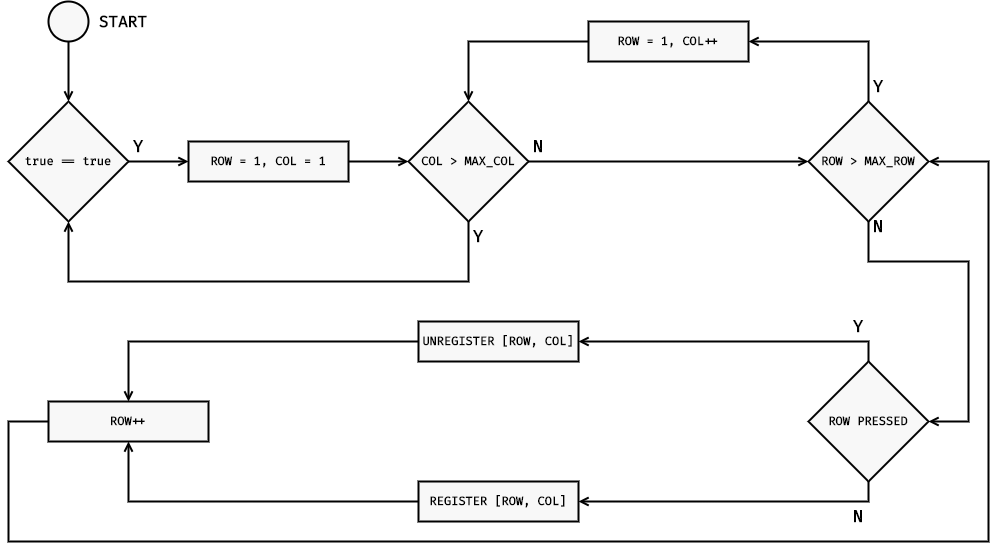

The diagram above was exported from draw.io. Its source (the exported page's mxGraphModel, read from the mxfile embedded in the PNG):
<mxGraphModel dx="1408" dy="891" grid="1" gridSize="10" guides="1" tooltips="1" connect="1" arrows="1" fold="1" page="1" pageScale="1" pageWidth="1169" pageHeight="827" math="0" shadow="0">
  <root>
    <mxCell id="0" />
    <mxCell id="1" parent="0" />
    <mxCell id="We528TYFK0W0RjIyf2Wk-9" style="edgeStyle=orthogonalEdgeStyle;rounded=0;orthogonalLoop=1;jettySize=auto;html=1;entryX=0;entryY=0.5;entryDx=0;entryDy=0;fontFamily=Fira Code;fontSource=https%3A%2F%2Ffonts.googleapis.com%2Fcss%3Ffamily%3DFira%2BCode;fontSize=17;endArrow=open;endFill=0;strokeWidth=2;" edge="1" parent="1" source="We528TYFK0W0RjIyf2Wk-1" target="We528TYFK0W0RjIyf2Wk-5">
      <mxGeometry relative="1" as="geometry" />
    </mxCell>
    <mxCell id="We528TYFK0W0RjIyf2Wk-1" value="&lt;font face=&quot;Fira Code&quot;&gt;&lt;b&gt;ROW = 1, COL = 1&lt;/b&gt;&lt;/font&gt;" style="rounded=0;whiteSpace=wrap;html=1;strokeWidth=2;fillColor=#F8F8F8;" vertex="1" parent="1">
      <mxGeometry x="240" y="300" width="160" height="40" as="geometry" />
    </mxCell>
    <mxCell id="We528TYFK0W0RjIyf2Wk-3" style="edgeStyle=orthogonalEdgeStyle;rounded=0;orthogonalLoop=1;jettySize=auto;html=1;entryX=0;entryY=0.5;entryDx=0;entryDy=0;fontFamily=Fira Code;fontSource=https%3A%2F%2Ffonts.googleapis.com%2Fcss%3Ffamily%3DFira%2BCode;endArrow=open;endFill=0;strokeWidth=2;" edge="1" parent="1" source="We528TYFK0W0RjIyf2Wk-2" target="We528TYFK0W0RjIyf2Wk-1">
      <mxGeometry relative="1" as="geometry" />
    </mxCell>
    <mxCell id="We528TYFK0W0RjIyf2Wk-2" value="&lt;font face=&quot;Fira Code&quot;&gt;&lt;b&gt;true == true&lt;/b&gt;&lt;/font&gt;" style="rhombus;whiteSpace=wrap;html=1;strokeWidth=2;fillColor=#F8F8F8;" vertex="1" parent="1">
      <mxGeometry x="60" y="260" width="120" height="120" as="geometry" />
    </mxCell>
    <mxCell id="We528TYFK0W0RjIyf2Wk-6" style="edgeStyle=orthogonalEdgeStyle;rounded=0;orthogonalLoop=1;jettySize=auto;html=1;entryX=0.5;entryY=1;entryDx=0;entryDy=0;fontFamily=Fira Code;fontSource=https%3A%2F%2Ffonts.googleapis.com%2Fcss%3Ffamily%3DFira%2BCode;endArrow=open;endFill=0;strokeWidth=2;" edge="1" parent="1" source="We528TYFK0W0RjIyf2Wk-5" target="We528TYFK0W0RjIyf2Wk-2">
      <mxGeometry relative="1" as="geometry">
        <Array as="points">
          <mxPoint x="520" y="440" />
          <mxPoint x="120" y="440" />
        </Array>
      </mxGeometry>
    </mxCell>
    <mxCell id="We528TYFK0W0RjIyf2Wk-41" style="edgeStyle=orthogonalEdgeStyle;rounded=0;orthogonalLoop=1;jettySize=auto;html=1;entryX=0;entryY=0.5;entryDx=0;entryDy=0;fontFamily=Fira Code;fontSource=https%3A%2F%2Ffonts.googleapis.com%2Fcss%3Ffamily%3DFira%2BCode;fontSize=16;endArrow=open;endFill=0;strokeWidth=2;" edge="1" parent="1" source="We528TYFK0W0RjIyf2Wk-5" target="We528TYFK0W0RjIyf2Wk-12">
      <mxGeometry relative="1" as="geometry" />
    </mxCell>
    <mxCell id="We528TYFK0W0RjIyf2Wk-5" value="&lt;font face=&quot;Fira Code&quot;&gt;&lt;b&gt;COL &amp;gt; MAX_COL&lt;/b&gt;&lt;/font&gt;" style="rhombus;whiteSpace=wrap;html=1;strokeWidth=2;fillColor=#F8F8F8;" vertex="1" parent="1">
      <mxGeometry x="460" y="260" width="120" height="120" as="geometry" />
    </mxCell>
    <mxCell id="We528TYFK0W0RjIyf2Wk-7" value="&lt;font style=&quot;font-size: 17px;&quot;&gt;Y&lt;/font&gt;" style="rounded=0;whiteSpace=wrap;html=1;fillColor=none;fontSize=17;fontFamily=Fira Code;fontSource=https%3A%2F%2Ffonts.googleapis.com%2Fcss%3Ffamily%3DFira%2BCode;fontStyle=1;strokeWidth=2;strokeColor=none;" vertex="1" parent="1">
      <mxGeometry x="520" y="380" width="20" height="30" as="geometry" />
    </mxCell>
    <mxCell id="We528TYFK0W0RjIyf2Wk-8" value="&lt;font style=&quot;font-size: 17px;&quot;&gt;Y&lt;/font&gt;" style="rounded=0;whiteSpace=wrap;html=1;fillColor=none;fontSize=17;fontFamily=Fira Code;fontSource=https%3A%2F%2Ffonts.googleapis.com%2Fcss%3Ffamily%3DFira%2BCode;fontStyle=1;strokeWidth=2;strokeColor=none;" vertex="1" parent="1">
      <mxGeometry x="180" y="290" width="20" height="30" as="geometry" />
    </mxCell>
    <mxCell id="We528TYFK0W0RjIyf2Wk-39" style="edgeStyle=orthogonalEdgeStyle;rounded=0;orthogonalLoop=1;jettySize=auto;html=1;entryX=1;entryY=0.5;entryDx=0;entryDy=0;fontFamily=Fira Code;fontSource=https%3A%2F%2Ffonts.googleapis.com%2Fcss%3Ffamily%3DFira%2BCode;fontSize=16;endArrow=open;endFill=0;strokeWidth=2;" edge="1" parent="1" source="We528TYFK0W0RjIyf2Wk-12" target="We528TYFK0W0RjIyf2Wk-38">
      <mxGeometry relative="1" as="geometry">
        <Array as="points">
          <mxPoint x="920" y="200" />
        </Array>
      </mxGeometry>
    </mxCell>
    <mxCell id="We528TYFK0W0RjIyf2Wk-52" style="edgeStyle=orthogonalEdgeStyle;rounded=0;orthogonalLoop=1;jettySize=auto;html=1;entryX=1;entryY=0.5;entryDx=0;entryDy=0;fontFamily=Fira Code;fontSource=https%3A%2F%2Ffonts.googleapis.com%2Fcss%3Ffamily%3DFira%2BCode;fontSize=16;endArrow=open;endFill=0;strokeWidth=2;" edge="1" parent="1">
      <mxGeometry relative="1" as="geometry">
        <mxPoint x="920" y="380" as="sourcePoint" />
        <mxPoint x="980" y="580" as="targetPoint" />
        <Array as="points">
          <mxPoint x="920" y="420" />
          <mxPoint x="1020" y="420" />
          <mxPoint x="1020" y="580" />
        </Array>
      </mxGeometry>
    </mxCell>
    <mxCell id="We528TYFK0W0RjIyf2Wk-12" value="&lt;font face=&quot;Fira Code&quot;&gt;&lt;b&gt;ROW &amp;gt; MAX_ROW&lt;/b&gt;&lt;/font&gt;" style="rhombus;whiteSpace=wrap;html=1;strokeWidth=2;fillColor=#F8F8F8;" vertex="1" parent="1">
      <mxGeometry x="860" y="260" width="120" height="120" as="geometry" />
    </mxCell>
    <mxCell id="We528TYFK0W0RjIyf2Wk-44" style="edgeStyle=orthogonalEdgeStyle;rounded=0;orthogonalLoop=1;jettySize=auto;html=1;entryX=1;entryY=0.5;entryDx=0;entryDy=0;fontFamily=Fira Code;fontSource=https%3A%2F%2Ffonts.googleapis.com%2Fcss%3Ffamily%3DFira%2BCode;fontSize=16;endArrow=open;endFill=0;strokeWidth=2;exitX=0.5;exitY=0;exitDx=0;exitDy=0;" edge="1" parent="1" source="We528TYFK0W0RjIyf2Wk-17" target="We528TYFK0W0RjIyf2Wk-21">
      <mxGeometry relative="1" as="geometry">
        <Array as="points">
          <mxPoint x="920" y="500" />
        </Array>
      </mxGeometry>
    </mxCell>
    <mxCell id="We528TYFK0W0RjIyf2Wk-45" style="edgeStyle=orthogonalEdgeStyle;rounded=0;orthogonalLoop=1;jettySize=auto;html=1;entryX=1;entryY=0.5;entryDx=0;entryDy=0;fontFamily=Fira Code;fontSource=https%3A%2F%2Ffonts.googleapis.com%2Fcss%3Ffamily%3DFira%2BCode;fontSize=16;endArrow=open;endFill=0;strokeWidth=2;exitX=0.5;exitY=1;exitDx=0;exitDy=0;" edge="1" parent="1" source="We528TYFK0W0RjIyf2Wk-17" target="We528TYFK0W0RjIyf2Wk-20">
      <mxGeometry relative="1" as="geometry">
        <Array as="points">
          <mxPoint x="920" y="660" />
        </Array>
      </mxGeometry>
    </mxCell>
    <mxCell id="We528TYFK0W0RjIyf2Wk-17" value="&lt;font face=&quot;Fira Code&quot;&gt;&lt;b&gt;ROW PRESSED&lt;/b&gt;&lt;/font&gt;" style="rhombus;whiteSpace=wrap;html=1;strokeWidth=2;fillColor=#F8F8F8;" vertex="1" parent="1">
      <mxGeometry x="860" y="520" width="120" height="120" as="geometry" />
    </mxCell>
    <mxCell id="We528TYFK0W0RjIyf2Wk-47" style="edgeStyle=orthogonalEdgeStyle;rounded=0;orthogonalLoop=1;jettySize=auto;html=1;entryX=0.5;entryY=1;entryDx=0;entryDy=0;fontFamily=Fira Code;fontSource=https%3A%2F%2Ffonts.googleapis.com%2Fcss%3Ffamily%3DFira%2BCode;fontSize=16;endArrow=open;endFill=0;strokeWidth=2;" edge="1" parent="1" source="We528TYFK0W0RjIyf2Wk-20" target="We528TYFK0W0RjIyf2Wk-23">
      <mxGeometry relative="1" as="geometry" />
    </mxCell>
    <mxCell id="We528TYFK0W0RjIyf2Wk-20" value="&lt;font face=&quot;Fira Code&quot;&gt;&lt;b&gt;REGISTER [ROW, COL]&lt;/b&gt;&lt;/font&gt;" style="rounded=0;whiteSpace=wrap;html=1;strokeWidth=2;fillColor=#F8F8F8;" vertex="1" parent="1">
      <mxGeometry x="470" y="640" width="160" height="40" as="geometry" />
    </mxCell>
    <mxCell id="We528TYFK0W0RjIyf2Wk-46" style="edgeStyle=orthogonalEdgeStyle;rounded=0;orthogonalLoop=1;jettySize=auto;html=1;entryX=0.5;entryY=0;entryDx=0;entryDy=0;fontFamily=Fira Code;fontSource=https%3A%2F%2Ffonts.googleapis.com%2Fcss%3Ffamily%3DFira%2BCode;fontSize=16;endArrow=open;endFill=0;strokeWidth=2;" edge="1" parent="1" source="We528TYFK0W0RjIyf2Wk-21" target="We528TYFK0W0RjIyf2Wk-23">
      <mxGeometry relative="1" as="geometry" />
    </mxCell>
    <mxCell id="We528TYFK0W0RjIyf2Wk-21" value="&lt;font face=&quot;Fira Code&quot;&gt;&lt;b&gt;UNREGISTER [ROW, COL]&lt;/b&gt;&lt;/font&gt;" style="rounded=0;whiteSpace=wrap;html=1;strokeWidth=2;fillColor=#F8F8F8;" vertex="1" parent="1">
      <mxGeometry x="470" y="480" width="160" height="40" as="geometry" />
    </mxCell>
    <mxCell id="We528TYFK0W0RjIyf2Wk-49" style="edgeStyle=orthogonalEdgeStyle;rounded=0;orthogonalLoop=1;jettySize=auto;html=1;entryX=1;entryY=0.5;entryDx=0;entryDy=0;fontFamily=Fira Code;fontSource=https%3A%2F%2Ffonts.googleapis.com%2Fcss%3Ffamily%3DFira%2BCode;fontSize=16;endArrow=open;endFill=0;strokeWidth=2;" edge="1" parent="1" source="We528TYFK0W0RjIyf2Wk-23" target="We528TYFK0W0RjIyf2Wk-12">
      <mxGeometry relative="1" as="geometry">
        <Array as="points">
          <mxPoint x="60" y="580" />
          <mxPoint x="60" y="700" />
          <mxPoint x="1040" y="700" />
          <mxPoint x="1040" y="320" />
        </Array>
      </mxGeometry>
    </mxCell>
    <mxCell id="We528TYFK0W0RjIyf2Wk-23" value="&lt;font face=&quot;Fira Code&quot;&gt;&lt;b&gt;ROW++&lt;/b&gt;&lt;/font&gt;" style="rounded=0;whiteSpace=wrap;html=1;strokeWidth=2;fillColor=#F8F8F8;" vertex="1" parent="1">
      <mxGeometry x="100" y="560" width="160" height="40" as="geometry" />
    </mxCell>
    <mxCell id="We528TYFK0W0RjIyf2Wk-26" value="&lt;font style=&quot;font-size: 17px;&quot;&gt;Y&lt;/font&gt;" style="rounded=0;whiteSpace=wrap;html=1;fillColor=none;fontSize=17;fontFamily=Fira Code;fontSource=https%3A%2F%2Ffonts.googleapis.com%2Fcss%3Ffamily%3DFira%2BCode;fontStyle=1;strokeWidth=2;strokeColor=none;" vertex="1" parent="1">
      <mxGeometry x="920" y="230" width="20" height="30" as="geometry" />
    </mxCell>
    <mxCell id="We528TYFK0W0RjIyf2Wk-28" value="&lt;font style=&quot;font-size: 17px;&quot;&gt;N&lt;/font&gt;" style="rounded=0;whiteSpace=wrap;html=1;fillColor=none;fontSize=17;fontFamily=Fira Code;fontSource=https%3A%2F%2Ffonts.googleapis.com%2Fcss%3Ffamily%3DFira%2BCode;fontStyle=1;strokeWidth=2;strokeColor=none;" vertex="1" parent="1">
      <mxGeometry x="900" y="660" width="20" height="30" as="geometry" />
    </mxCell>
    <mxCell id="We528TYFK0W0RjIyf2Wk-30" value="&lt;font style=&quot;font-size: 17px;&quot;&gt;Y&lt;/font&gt;" style="rounded=0;whiteSpace=wrap;html=1;fillColor=none;fontSize=17;fontFamily=Fira Code;fontSource=https%3A%2F%2Ffonts.googleapis.com%2Fcss%3Ffamily%3DFira%2BCode;fontStyle=1;strokeWidth=2;strokeColor=none;" vertex="1" parent="1">
      <mxGeometry x="900" y="470" width="20" height="30" as="geometry" />
    </mxCell>
    <mxCell id="We528TYFK0W0RjIyf2Wk-34" style="edgeStyle=orthogonalEdgeStyle;rounded=0;orthogonalLoop=1;jettySize=auto;html=1;entryX=0.5;entryY=0;entryDx=0;entryDy=0;fontFamily=Fira Code;fontSource=https%3A%2F%2Ffonts.googleapis.com%2Fcss%3Ffamily%3DFira%2BCode;fontSize=17;endArrow=open;endFill=0;strokeWidth=2;" edge="1" parent="1" source="We528TYFK0W0RjIyf2Wk-33" target="We528TYFK0W0RjIyf2Wk-2">
      <mxGeometry relative="1" as="geometry" />
    </mxCell>
    <mxCell id="We528TYFK0W0RjIyf2Wk-33" value="" style="strokeWidth=2;html=1;shape=mxgraph.flowchart.start_2;whiteSpace=wrap;fontFamily=Fira Code;fontSource=https%3A%2F%2Ffonts.googleapis.com%2Fcss%3Ffamily%3DFira%2BCode;fontSize=17;fillColor=#F8F8F8;" vertex="1" parent="1">
      <mxGeometry x="100" y="160" width="40" height="40" as="geometry" />
    </mxCell>
    <mxCell id="We528TYFK0W0RjIyf2Wk-35" value="&lt;font style=&quot;font-size: 16px;&quot;&gt;START&lt;/font&gt;" style="rounded=0;whiteSpace=wrap;html=1;fillColor=none;fontSize=17;fontFamily=Fira Code;fontSource=https%3A%2F%2Ffonts.googleapis.com%2Fcss%3Ffamily%3DFira%2BCode;fontStyle=1;strokeWidth=2;strokeColor=none;" vertex="1" parent="1">
      <mxGeometry x="150" y="165" width="50" height="30" as="geometry" />
    </mxCell>
    <mxCell id="We528TYFK0W0RjIyf2Wk-40" style="edgeStyle=orthogonalEdgeStyle;rounded=0;orthogonalLoop=1;jettySize=auto;html=1;entryX=0.5;entryY=0;entryDx=0;entryDy=0;fontFamily=Fira Code;fontSource=https%3A%2F%2Ffonts.googleapis.com%2Fcss%3Ffamily%3DFira%2BCode;fontSize=16;endArrow=open;endFill=0;strokeWidth=2;" edge="1" parent="1" source="We528TYFK0W0RjIyf2Wk-38" target="We528TYFK0W0RjIyf2Wk-5">
      <mxGeometry relative="1" as="geometry" />
    </mxCell>
    <mxCell id="We528TYFK0W0RjIyf2Wk-38" value="&lt;font face=&quot;Fira Code&quot;&gt;&lt;b&gt;ROW = 1, COL++&lt;/b&gt;&lt;/font&gt;" style="rounded=0;whiteSpace=wrap;html=1;strokeWidth=2;fillColor=#F8F8F8;" vertex="1" parent="1">
      <mxGeometry x="640" y="180" width="160" height="40" as="geometry" />
    </mxCell>
    <mxCell id="We528TYFK0W0RjIyf2Wk-43" value="&lt;font style=&quot;font-size: 17px;&quot;&gt;N&lt;/font&gt;" style="rounded=0;whiteSpace=wrap;html=1;fillColor=none;fontSize=17;fontFamily=Fira Code;fontSource=https%3A%2F%2Ffonts.googleapis.com%2Fcss%3Ffamily%3DFira%2BCode;fontStyle=1;strokeWidth=2;strokeColor=none;" vertex="1" parent="1">
      <mxGeometry x="580" y="290" width="20" height="30" as="geometry" />
    </mxCell>
    <mxCell id="We528TYFK0W0RjIyf2Wk-50" value="&lt;font style=&quot;font-size: 17px;&quot;&gt;N&lt;/font&gt;" style="rounded=0;whiteSpace=wrap;html=1;fillColor=none;fontSize=17;fontFamily=Fira Code;fontSource=https%3A%2F%2Ffonts.googleapis.com%2Fcss%3Ffamily%3DFira%2BCode;fontStyle=1;strokeWidth=2;strokeColor=none;" vertex="1" parent="1">
      <mxGeometry x="920" y="370" width="20" height="30" as="geometry" />
    </mxCell>
  </root>
</mxGraphModel>